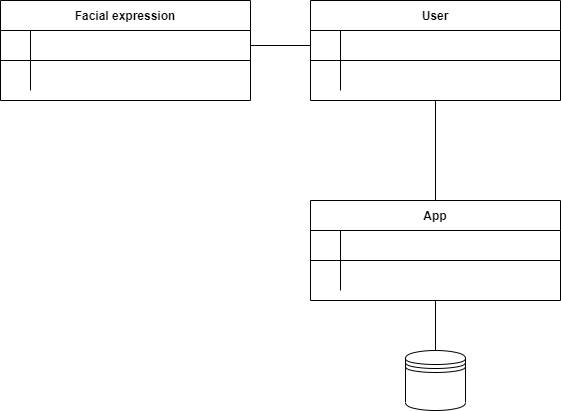

The diagram above was exported from draw.io. Its source (the exported page's mxGraphModel, read from the mxfile embedded in the PNG):
<mxGraphModel dx="2272" dy="762" grid="1" gridSize="10" guides="1" tooltips="1" connect="1" arrows="1" fold="1" page="1" pageScale="1" pageWidth="850" pageHeight="1100" math="0" shadow="0" extFonts="Permanent Marker^https://fonts.googleapis.com/css?family=Permanent+Marker">
  <root>
    <mxCell id="0" />
    <mxCell id="1" parent="0" />
    <mxCell id="C-vyLk0tnHw3VtMMgP7b-23" value="User" style="shape=table;startSize=30;container=1;collapsible=1;childLayout=tableLayout;fixedRows=1;rowLines=0;fontStyle=1;align=center;resizeLast=1;" parent="1" vertex="1">
      <mxGeometry x="290" y="90" width="250" height="100" as="geometry" />
    </mxCell>
    <mxCell id="C-vyLk0tnHw3VtMMgP7b-24" value="" style="shape=partialRectangle;collapsible=0;dropTarget=0;pointerEvents=0;fillColor=none;points=[[0,0.5],[1,0.5]];portConstraint=eastwest;top=0;left=0;right=0;bottom=1;" parent="C-vyLk0tnHw3VtMMgP7b-23" vertex="1">
      <mxGeometry y="30" width="250" height="30" as="geometry" />
    </mxCell>
    <mxCell id="C-vyLk0tnHw3VtMMgP7b-25" value="" style="shape=partialRectangle;overflow=hidden;connectable=0;fillColor=none;top=0;left=0;bottom=0;right=0;fontStyle=1;" parent="C-vyLk0tnHw3VtMMgP7b-24" vertex="1">
      <mxGeometry width="30" height="30" as="geometry">
        <mxRectangle width="30" height="30" as="alternateBounds" />
      </mxGeometry>
    </mxCell>
    <mxCell id="C-vyLk0tnHw3VtMMgP7b-26" value="" style="shape=partialRectangle;overflow=hidden;connectable=0;fillColor=none;top=0;left=0;bottom=0;right=0;align=left;spacingLeft=6;fontStyle=5;" parent="C-vyLk0tnHw3VtMMgP7b-24" vertex="1">
      <mxGeometry x="30" width="220" height="30" as="geometry">
        <mxRectangle width="220" height="30" as="alternateBounds" />
      </mxGeometry>
    </mxCell>
    <mxCell id="C-vyLk0tnHw3VtMMgP7b-27" value="" style="shape=partialRectangle;collapsible=0;dropTarget=0;pointerEvents=0;fillColor=none;points=[[0,0.5],[1,0.5]];portConstraint=eastwest;top=0;left=0;right=0;bottom=0;" parent="C-vyLk0tnHw3VtMMgP7b-23" vertex="1">
      <mxGeometry y="60" width="250" height="30" as="geometry" />
    </mxCell>
    <mxCell id="C-vyLk0tnHw3VtMMgP7b-28" value="" style="shape=partialRectangle;overflow=hidden;connectable=0;fillColor=none;top=0;left=0;bottom=0;right=0;" parent="C-vyLk0tnHw3VtMMgP7b-27" vertex="1">
      <mxGeometry width="30" height="30" as="geometry">
        <mxRectangle width="30" height="30" as="alternateBounds" />
      </mxGeometry>
    </mxCell>
    <mxCell id="C-vyLk0tnHw3VtMMgP7b-29" value="" style="shape=partialRectangle;overflow=hidden;connectable=0;fillColor=none;top=0;left=0;bottom=0;right=0;align=left;spacingLeft=6;" parent="C-vyLk0tnHw3VtMMgP7b-27" vertex="1">
      <mxGeometry x="30" width="220" height="30" as="geometry">
        <mxRectangle width="220" height="30" as="alternateBounds" />
      </mxGeometry>
    </mxCell>
    <mxCell id="5FA8sbwL5rSiRX-4H7MC-1" value="App" style="shape=table;startSize=30;container=1;collapsible=1;childLayout=tableLayout;fixedRows=1;rowLines=0;fontStyle=1;align=center;resizeLast=1;" parent="1" vertex="1">
      <mxGeometry x="290" y="290" width="250" height="100" as="geometry" />
    </mxCell>
    <mxCell id="5FA8sbwL5rSiRX-4H7MC-2" value="" style="shape=partialRectangle;collapsible=0;dropTarget=0;pointerEvents=0;fillColor=none;points=[[0,0.5],[1,0.5]];portConstraint=eastwest;top=0;left=0;right=0;bottom=1;" parent="5FA8sbwL5rSiRX-4H7MC-1" vertex="1">
      <mxGeometry y="30" width="250" height="30" as="geometry" />
    </mxCell>
    <mxCell id="5FA8sbwL5rSiRX-4H7MC-3" value="" style="shape=partialRectangle;overflow=hidden;connectable=0;fillColor=none;top=0;left=0;bottom=0;right=0;fontStyle=1;" parent="5FA8sbwL5rSiRX-4H7MC-2" vertex="1">
      <mxGeometry width="30" height="30" as="geometry">
        <mxRectangle width="30" height="30" as="alternateBounds" />
      </mxGeometry>
    </mxCell>
    <mxCell id="5FA8sbwL5rSiRX-4H7MC-4" value="" style="shape=partialRectangle;overflow=hidden;connectable=0;fillColor=none;top=0;left=0;bottom=0;right=0;align=left;spacingLeft=6;fontStyle=5;" parent="5FA8sbwL5rSiRX-4H7MC-2" vertex="1">
      <mxGeometry x="30" width="220" height="30" as="geometry">
        <mxRectangle width="220" height="30" as="alternateBounds" />
      </mxGeometry>
    </mxCell>
    <mxCell id="5FA8sbwL5rSiRX-4H7MC-5" value="" style="shape=partialRectangle;collapsible=0;dropTarget=0;pointerEvents=0;fillColor=none;points=[[0,0.5],[1,0.5]];portConstraint=eastwest;top=0;left=0;right=0;bottom=0;" parent="5FA8sbwL5rSiRX-4H7MC-1" vertex="1">
      <mxGeometry y="60" width="250" height="30" as="geometry" />
    </mxCell>
    <mxCell id="5FA8sbwL5rSiRX-4H7MC-6" value="" style="shape=partialRectangle;overflow=hidden;connectable=0;fillColor=none;top=0;left=0;bottom=0;right=0;" parent="5FA8sbwL5rSiRX-4H7MC-5" vertex="1">
      <mxGeometry width="30" height="30" as="geometry">
        <mxRectangle width="30" height="30" as="alternateBounds" />
      </mxGeometry>
    </mxCell>
    <mxCell id="5FA8sbwL5rSiRX-4H7MC-7" value="" style="shape=partialRectangle;overflow=hidden;connectable=0;fillColor=none;top=0;left=0;bottom=0;right=0;align=left;spacingLeft=6;" parent="5FA8sbwL5rSiRX-4H7MC-5" vertex="1">
      <mxGeometry x="30" width="220" height="30" as="geometry">
        <mxRectangle width="220" height="30" as="alternateBounds" />
      </mxGeometry>
    </mxCell>
    <mxCell id="5FA8sbwL5rSiRX-4H7MC-15" value="Facial expression" style="shape=table;startSize=30;container=1;collapsible=1;childLayout=tableLayout;fixedRows=1;rowLines=0;fontStyle=1;align=center;resizeLast=1;" parent="1" vertex="1">
      <mxGeometry x="-20" y="90" width="250" height="100" as="geometry" />
    </mxCell>
    <mxCell id="5FA8sbwL5rSiRX-4H7MC-16" value="" style="shape=partialRectangle;collapsible=0;dropTarget=0;pointerEvents=0;fillColor=none;points=[[0,0.5],[1,0.5]];portConstraint=eastwest;top=0;left=0;right=0;bottom=1;" parent="5FA8sbwL5rSiRX-4H7MC-15" vertex="1">
      <mxGeometry y="30" width="250" height="30" as="geometry" />
    </mxCell>
    <mxCell id="5FA8sbwL5rSiRX-4H7MC-17" value="" style="shape=partialRectangle;overflow=hidden;connectable=0;fillColor=none;top=0;left=0;bottom=0;right=0;fontStyle=1;" parent="5FA8sbwL5rSiRX-4H7MC-16" vertex="1">
      <mxGeometry width="30" height="30" as="geometry">
        <mxRectangle width="30" height="30" as="alternateBounds" />
      </mxGeometry>
    </mxCell>
    <mxCell id="5FA8sbwL5rSiRX-4H7MC-18" value="" style="shape=partialRectangle;overflow=hidden;connectable=0;fillColor=none;top=0;left=0;bottom=0;right=0;align=left;spacingLeft=6;fontStyle=5;" parent="5FA8sbwL5rSiRX-4H7MC-16" vertex="1">
      <mxGeometry x="30" width="220" height="30" as="geometry">
        <mxRectangle width="220" height="30" as="alternateBounds" />
      </mxGeometry>
    </mxCell>
    <mxCell id="5FA8sbwL5rSiRX-4H7MC-19" value="" style="shape=partialRectangle;collapsible=0;dropTarget=0;pointerEvents=0;fillColor=none;points=[[0,0.5],[1,0.5]];portConstraint=eastwest;top=0;left=0;right=0;bottom=0;" parent="5FA8sbwL5rSiRX-4H7MC-15" vertex="1">
      <mxGeometry y="60" width="250" height="30" as="geometry" />
    </mxCell>
    <mxCell id="5FA8sbwL5rSiRX-4H7MC-20" value="" style="shape=partialRectangle;overflow=hidden;connectable=0;fillColor=none;top=0;left=0;bottom=0;right=0;" parent="5FA8sbwL5rSiRX-4H7MC-19" vertex="1">
      <mxGeometry width="30" height="30" as="geometry">
        <mxRectangle width="30" height="30" as="alternateBounds" />
      </mxGeometry>
    </mxCell>
    <mxCell id="5FA8sbwL5rSiRX-4H7MC-21" value="" style="shape=partialRectangle;overflow=hidden;connectable=0;fillColor=none;top=0;left=0;bottom=0;right=0;align=left;spacingLeft=6;" parent="5FA8sbwL5rSiRX-4H7MC-19" vertex="1">
      <mxGeometry x="30" width="220" height="30" as="geometry">
        <mxRectangle width="220" height="30" as="alternateBounds" />
      </mxGeometry>
    </mxCell>
    <mxCell id="5FA8sbwL5rSiRX-4H7MC-25" value="" style="shape=datastore;whiteSpace=wrap;html=1;" parent="1" vertex="1">
      <mxGeometry x="385" y="440" width="60" height="60" as="geometry" />
    </mxCell>
    <mxCell id="5FA8sbwL5rSiRX-4H7MC-36" value="" style="endArrow=none;html=1;rounded=0;entryX=0.5;entryY=1;entryDx=0;entryDy=0;exitX=0.5;exitY=0;exitDx=0;exitDy=0;" parent="1" source="5FA8sbwL5rSiRX-4H7MC-1" target="C-vyLk0tnHw3VtMMgP7b-23" edge="1">
      <mxGeometry width="50" height="50" relative="1" as="geometry">
        <mxPoint x="320" y="420" as="sourcePoint" />
        <mxPoint x="370" y="370" as="targetPoint" />
      </mxGeometry>
    </mxCell>
    <mxCell id="5FA8sbwL5rSiRX-4H7MC-37" value="" style="endArrow=none;html=1;rounded=0;entryX=0.5;entryY=1;entryDx=0;entryDy=0;exitX=0.5;exitY=0;exitDx=0;exitDy=0;" parent="1" source="5FA8sbwL5rSiRX-4H7MC-25" target="5FA8sbwL5rSiRX-4H7MC-1" edge="1">
      <mxGeometry width="50" height="50" relative="1" as="geometry">
        <mxPoint x="320" y="420" as="sourcePoint" />
        <mxPoint x="370" y="370" as="targetPoint" />
      </mxGeometry>
    </mxCell>
    <mxCell id="iWWYwzvuTEmkFrNvYM-5-1" value="" style="endArrow=none;html=1;rounded=0;entryX=0;entryY=0.5;entryDx=0;entryDy=0;exitX=1;exitY=0.5;exitDx=0;exitDy=0;" edge="1" parent="1" source="5FA8sbwL5rSiRX-4H7MC-16" target="C-vyLk0tnHw3VtMMgP7b-24">
      <mxGeometry width="50" height="50" relative="1" as="geometry">
        <mxPoint x="450" y="420" as="sourcePoint" />
        <mxPoint x="500" y="370" as="targetPoint" />
      </mxGeometry>
    </mxCell>
  </root>
</mxGraphModel>